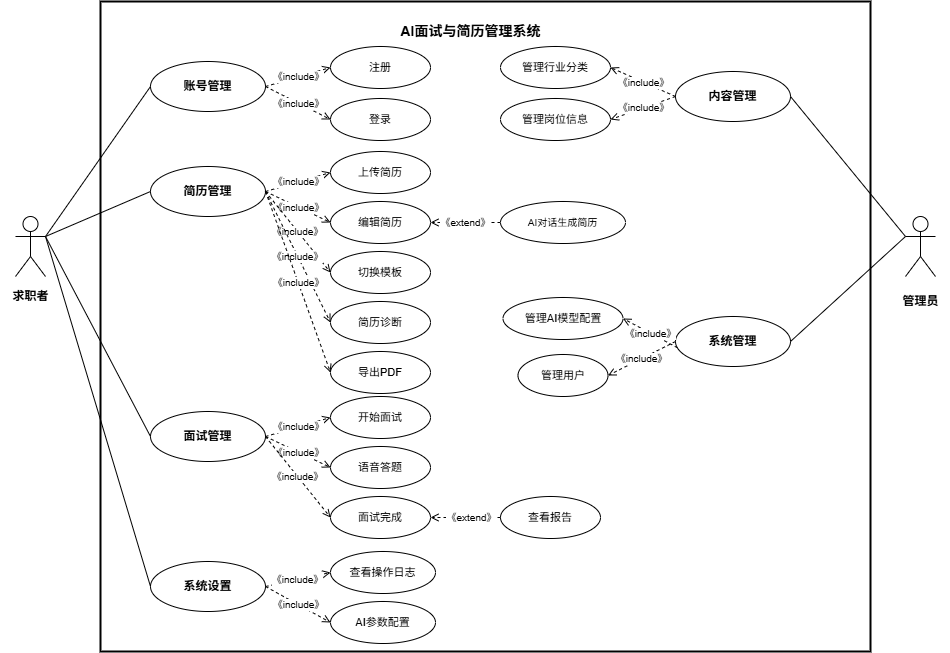

The diagram above was exported from draw.io. Its source (the exported page's mxGraphModel, read from the mxfile embedded in the PNG):
<mxGraphModel dx="1304" dy="896" grid="1" gridSize="10" guides="1" tooltips="1" connect="1" arrows="1" fold="1" page="1" pageScale="1" pageWidth="827" pageHeight="1169" math="0" shadow="0">
  <root>
    <mxCell id="0" />
    <mxCell id="1" parent="0" />
    <mxCell id="yR3em-KqmGDYYjmmGepA-55" value="" style="whiteSpace=wrap;strokeWidth=2;" vertex="1" parent="1">
      <mxGeometry x="260" y="60" width="770" height="650" as="geometry" />
    </mxCell>
    <mxCell id="yR3em-KqmGDYYjmmGepA-56" value="AI面试与简历管理系统" style="text;html=1;align=center;verticalAlign=middle;resizable=0;points=[];autosize=1;strokeColor=none;fillColor=none;fontStyle=1;fontSize=14;" vertex="1" parent="1">
      <mxGeometry x="550" y="75" width="160" height="30" as="geometry" />
    </mxCell>
    <mxCell id="yR3em-KqmGDYYjmmGepA-57" value="Actor" style="shape=umlActor;verticalLabelPosition=bottom;verticalAlign=top;html=1;outlineConnect=0;fontColor=none;noLabel=1;container=1;" vertex="1" parent="1">
      <mxGeometry x="175" y="275" width="30" height="60" as="geometry" />
    </mxCell>
    <mxCell id="yR3em-KqmGDYYjmmGepA-58" value="求职者" style="text;html=1;align=center;verticalAlign=middle;resizable=0;points=[];autosize=1;strokeColor=none;fillColor=none;fontStyle=1;" vertex="1" parent="1">
      <mxGeometry x="160" y="340" width="60" height="30" as="geometry" />
    </mxCell>
    <mxCell id="yR3em-KqmGDYYjmmGepA-59" value="Actor" style="shape=umlActor;verticalLabelPosition=bottom;verticalAlign=top;html=1;outlineConnect=0;fontColor=none;noLabel=1;container=1;" vertex="1" parent="1">
      <mxGeometry x="1065" y="275" width="30" height="60" as="geometry" />
    </mxCell>
    <mxCell id="yR3em-KqmGDYYjmmGepA-60" value="管理员" style="text;html=1;align=center;verticalAlign=middle;resizable=0;points=[];autosize=1;strokeColor=none;fillColor=none;fontStyle=1;" vertex="1" parent="1">
      <mxGeometry x="1050" y="345" width="60" height="30" as="geometry" />
    </mxCell>
    <mxCell id="yR3em-KqmGDYYjmmGepA-61" value="账号管理" style="ellipse;whiteSpace=wrap;html=1;fontStyle=1;" vertex="1" parent="1">
      <mxGeometry x="310" y="120" width="115" height="50" as="geometry" />
    </mxCell>
    <mxCell id="yR3em-KqmGDYYjmmGepA-62" value="注册" style="ellipse;whiteSpace=wrap;html=1;fontSize=11;" vertex="1" parent="1">
      <mxGeometry x="490" y="105" width="100" height="42" as="geometry" />
    </mxCell>
    <mxCell id="yR3em-KqmGDYYjmmGepA-63" value="登录" style="ellipse;whiteSpace=wrap;html=1;fontSize=11;" vertex="1" parent="1">
      <mxGeometry x="490" y="157" width="100" height="42" as="geometry" />
    </mxCell>
    <mxCell id="yR3em-KqmGDYYjmmGepA-64" value="简历管理" style="ellipse;whiteSpace=wrap;html=1;fontStyle=1;" vertex="1" parent="1">
      <mxGeometry x="310" y="225" width="115" height="50" as="geometry" />
    </mxCell>
    <mxCell id="yR3em-KqmGDYYjmmGepA-65" value="上传简历" style="ellipse;whiteSpace=wrap;html=1;fontSize=11;" vertex="1" parent="1">
      <mxGeometry x="490" y="210" width="100" height="42" as="geometry" />
    </mxCell>
    <mxCell id="yR3em-KqmGDYYjmmGepA-66" value="编辑简历" style="ellipse;whiteSpace=wrap;html=1;fontSize=11;" vertex="1" parent="1">
      <mxGeometry x="490" y="260" width="100" height="42" as="geometry" />
    </mxCell>
    <mxCell id="yR3em-KqmGDYYjmmGepA-67" value="切换模板" style="ellipse;whiteSpace=wrap;html=1;fontSize=11;" vertex="1" parent="1">
      <mxGeometry x="490" y="310" width="100" height="42" as="geometry" />
    </mxCell>
    <mxCell id="yR3em-KqmGDYYjmmGepA-68" value="简历诊断" style="ellipse;whiteSpace=wrap;html=1;fontSize=11;" vertex="1" parent="1">
      <mxGeometry x="490" y="360" width="100" height="42" as="geometry" />
    </mxCell>
    <mxCell id="yR3em-KqmGDYYjmmGepA-69" value="导出PDF" style="ellipse;whiteSpace=wrap;html=1;fontSize=11;" vertex="1" parent="1">
      <mxGeometry x="490" y="410" width="100" height="42" as="geometry" />
    </mxCell>
    <mxCell id="yR3em-KqmGDYYjmmGepA-70" value="AI对话生成简历" style="ellipse;whiteSpace=wrap;html=1;fontSize=10;" vertex="1" parent="1">
      <mxGeometry x="660" y="260" width="125" height="42" as="geometry" />
    </mxCell>
    <mxCell id="yR3em-KqmGDYYjmmGepA-71" value="面试管理" style="ellipse;whiteSpace=wrap;html=1;fontStyle=1;" vertex="1" parent="1">
      <mxGeometry x="310" y="470" width="115" height="50" as="geometry" />
    </mxCell>
    <mxCell id="yR3em-KqmGDYYjmmGepA-72" value="开始面试" style="ellipse;whiteSpace=wrap;html=1;fontSize=11;" vertex="1" parent="1">
      <mxGeometry x="490" y="455" width="100" height="42" as="geometry" />
    </mxCell>
    <mxCell id="yR3em-KqmGDYYjmmGepA-73" value="语音答题" style="ellipse;whiteSpace=wrap;html=1;fontSize=11;" vertex="1" parent="1">
      <mxGeometry x="490" y="505" width="100" height="42" as="geometry" />
    </mxCell>
    <mxCell id="yR3em-KqmGDYYjmmGepA-74" value="面试完成" style="ellipse;whiteSpace=wrap;html=1;fontSize=11;" vertex="1" parent="1">
      <mxGeometry x="490" y="555" width="100" height="42" as="geometry" />
    </mxCell>
    <mxCell id="yR3em-KqmGDYYjmmGepA-75" value="查看报告" style="ellipse;whiteSpace=wrap;html=1;fontSize=11;" vertex="1" parent="1">
      <mxGeometry x="660" y="555" width="100" height="42" as="geometry" />
    </mxCell>
    <mxCell id="yR3em-KqmGDYYjmmGepA-76" value="系统设置" style="ellipse;whiteSpace=wrap;html=1;fontStyle=1;" vertex="1" parent="1">
      <mxGeometry x="310" y="620" width="115" height="50" as="geometry" />
    </mxCell>
    <mxCell id="yR3em-KqmGDYYjmmGepA-77" value="查看操作日志" style="ellipse;whiteSpace=wrap;html=1;fontSize=11;" vertex="1" parent="1">
      <mxGeometry x="490" y="610" width="105" height="42" as="geometry" />
    </mxCell>
    <mxCell id="yR3em-KqmGDYYjmmGepA-78" value="AI参数配置" style="ellipse;whiteSpace=wrap;html=1;fontSize=11;" vertex="1" parent="1">
      <mxGeometry x="490" y="660" width="105" height="42" as="geometry" />
    </mxCell>
    <mxCell id="yR3em-KqmGDYYjmmGepA-79" value="内容管理" style="ellipse;whiteSpace=wrap;html=1;fontStyle=1;" vertex="1" parent="1">
      <mxGeometry x="835" y="130" width="115" height="50" as="geometry" />
    </mxCell>
    <mxCell id="yR3em-KqmGDYYjmmGepA-80" value="管理行业分类" style="ellipse;whiteSpace=wrap;html=1;fontSize=11;" vertex="1" parent="1">
      <mxGeometry x="660" y="105" width="110" height="42" as="geometry" />
    </mxCell>
    <mxCell id="yR3em-KqmGDYYjmmGepA-81" value="管理岗位信息" style="ellipse;whiteSpace=wrap;html=1;fontSize=11;" vertex="1" parent="1">
      <mxGeometry x="660" y="157" width="110" height="42" as="geometry" />
    </mxCell>
    <mxCell id="yR3em-KqmGDYYjmmGepA-82" value="系统管理" style="ellipse;whiteSpace=wrap;html=1;fontStyle=1;" vertex="1" parent="1">
      <mxGeometry x="835" y="375" width="115" height="50" as="geometry" />
    </mxCell>
    <mxCell id="yR3em-KqmGDYYjmmGepA-83" value="管理AI模型配置" style="ellipse;whiteSpace=wrap;html=1;fontSize=11;" vertex="1" parent="1">
      <mxGeometry x="662.5" y="356" width="120" height="42" as="geometry" />
    </mxCell>
    <mxCell id="yR3em-KqmGDYYjmmGepA-84" value="管理用户" style="ellipse;whiteSpace=wrap;html=1;fontSize=11;" vertex="1" parent="1">
      <mxGeometry x="677.5" y="413" width="90" height="42" as="geometry" />
    </mxCell>
    <mxCell id="yR3em-KqmGDYYjmmGepA-85" value="" style="startArrow=none;endArrow=none;rounded=0;entryX=0;entryY=0.5;entryDx=0;entryDy=0;startFill=0;exitX=1;exitY=0.3333333333333333;exitDx=0;exitDy=0;exitPerimeter=0;" edge="1" parent="1" target="yR3em-KqmGDYYjmmGepA-61" source="yR3em-KqmGDYYjmmGepA-57">
      <mxGeometry relative="1" as="geometry">
        <mxPoint x="85" y="350" as="sourcePoint" />
      </mxGeometry>
    </mxCell>
    <mxCell id="yR3em-KqmGDYYjmmGepA-86" value="" style="startArrow=none;endArrow=none;rounded=0;entryX=0;entryY=0.5;entryDx=0;entryDy=0;startFill=0;exitX=1;exitY=0.3333333333333333;exitDx=0;exitDy=0;exitPerimeter=0;" edge="1" parent="1" target="yR3em-KqmGDYYjmmGepA-64" source="yR3em-KqmGDYYjmmGepA-57">
      <mxGeometry relative="1" as="geometry">
        <mxPoint x="85" y="350" as="sourcePoint" />
      </mxGeometry>
    </mxCell>
    <mxCell id="yR3em-KqmGDYYjmmGepA-87" value="" style="startArrow=none;endArrow=none;rounded=0;entryX=0;entryY=0.5;entryDx=0;entryDy=0;startFill=0;exitX=1;exitY=0.3333333333333333;exitDx=0;exitDy=0;exitPerimeter=0;" edge="1" parent="1" target="yR3em-KqmGDYYjmmGepA-71" source="yR3em-KqmGDYYjmmGepA-57">
      <mxGeometry relative="1" as="geometry">
        <mxPoint x="85" y="350" as="sourcePoint" />
      </mxGeometry>
    </mxCell>
    <mxCell id="yR3em-KqmGDYYjmmGepA-88" value="" style="startArrow=none;endArrow=none;rounded=0;entryX=0;entryY=0.5;entryDx=0;entryDy=0;startFill=0;exitX=1;exitY=0.3333333333333333;exitDx=0;exitDy=0;exitPerimeter=0;" edge="1" parent="1" target="yR3em-KqmGDYYjmmGepA-76" source="yR3em-KqmGDYYjmmGepA-57">
      <mxGeometry relative="1" as="geometry">
        <mxPoint x="85" y="350" as="sourcePoint" />
      </mxGeometry>
    </mxCell>
    <mxCell id="yR3em-KqmGDYYjmmGepA-89" value="" style="startArrow=none;endArrow=none;rounded=0;entryX=1;entryY=0.5;entryDx=0;entryDy=0;startFill=0;exitX=0;exitY=0.3333333333333333;exitDx=0;exitDy=0;exitPerimeter=0;" edge="1" parent="1" target="yR3em-KqmGDYYjmmGepA-79" source="yR3em-KqmGDYYjmmGepA-59">
      <mxGeometry relative="1" as="geometry">
        <mxPoint x="1220" y="161" as="sourcePoint" />
      </mxGeometry>
    </mxCell>
    <mxCell id="yR3em-KqmGDYYjmmGepA-90" value="" style="startArrow=none;endArrow=none;rounded=0;entryX=1;entryY=0.5;entryDx=0;entryDy=0;startFill=0;exitX=0;exitY=0.3333333333333333;exitDx=0;exitDy=0;exitPerimeter=0;" edge="1" parent="1" target="yR3em-KqmGDYYjmmGepA-82" source="yR3em-KqmGDYYjmmGepA-59">
      <mxGeometry relative="1" as="geometry">
        <mxPoint x="1220" y="161" as="sourcePoint" />
      </mxGeometry>
    </mxCell>
    <mxCell id="yR3em-KqmGDYYjmmGepA-91" value="《include》" style="endArrow=open;html=1;dashed=1;startArrow=none;fontSize=10;exitX=1;exitY=0.5;exitDx=0;exitDy=0;entryX=0;entryY=0.5;entryDx=0;entryDy=0;" edge="1" parent="1" source="yR3em-KqmGDYYjmmGepA-61" target="yR3em-KqmGDYYjmmGepA-62">
      <mxGeometry relative="1" as="geometry" />
    </mxCell>
    <mxCell id="yR3em-KqmGDYYjmmGepA-92" value="《include》" style="endArrow=open;html=1;dashed=1;startArrow=none;fontSize=10;exitX=1;exitY=0.5;exitDx=0;exitDy=0;entryX=0;entryY=0.5;entryDx=0;entryDy=0;" edge="1" parent="1" source="yR3em-KqmGDYYjmmGepA-61" target="yR3em-KqmGDYYjmmGepA-63">
      <mxGeometry x="0.0028" relative="1" as="geometry">
        <mxPoint as="offset" />
      </mxGeometry>
    </mxCell>
    <mxCell id="yR3em-KqmGDYYjmmGepA-93" value="《include》" style="endArrow=open;html=1;dashed=1;startArrow=none;fontSize=10;exitX=1;exitY=0.5;exitDx=0;exitDy=0;entryX=0;entryY=0.5;entryDx=0;entryDy=0;" edge="1" parent="1" source="yR3em-KqmGDYYjmmGepA-64" target="yR3em-KqmGDYYjmmGepA-65">
      <mxGeometry relative="1" as="geometry" />
    </mxCell>
    <mxCell id="yR3em-KqmGDYYjmmGepA-94" value="《include》" style="endArrow=open;html=1;dashed=1;startArrow=none;fontSize=10;exitX=1;exitY=0.5;exitDx=0;exitDy=0;entryX=0;entryY=0.5;entryDx=0;entryDy=0;" edge="1" parent="1" source="yR3em-KqmGDYYjmmGepA-64" target="yR3em-KqmGDYYjmmGepA-66">
      <mxGeometry relative="1" as="geometry" />
    </mxCell>
    <mxCell id="yR3em-KqmGDYYjmmGepA-95" value="《include》" style="endArrow=open;html=1;dashed=1;startArrow=none;fontSize=10;exitX=1;exitY=0.5;exitDx=0;exitDy=0;entryX=0;entryY=0.5;entryDx=0;entryDy=0;" edge="1" parent="1" source="yR3em-KqmGDYYjmmGepA-64" target="yR3em-KqmGDYYjmmGepA-67">
      <mxGeometry relative="1" as="geometry" />
    </mxCell>
    <mxCell id="yR3em-KqmGDYYjmmGepA-96" value="《include》" style="endArrow=open;html=1;dashed=1;startArrow=none;fontSize=10;exitX=1;exitY=0.5;exitDx=0;exitDy=0;entryX=0;entryY=0.5;entryDx=0;entryDy=0;" edge="1" parent="1" source="yR3em-KqmGDYYjmmGepA-64" target="yR3em-KqmGDYYjmmGepA-68">
      <mxGeometry relative="1" as="geometry" />
    </mxCell>
    <mxCell id="yR3em-KqmGDYYjmmGepA-97" value="《include》" style="endArrow=open;html=1;dashed=1;startArrow=none;fontSize=10;exitX=1;exitY=0.5;exitDx=0;exitDy=0;entryX=0;entryY=0.5;entryDx=0;entryDy=0;" edge="1" parent="1" source="yR3em-KqmGDYYjmmGepA-64" target="yR3em-KqmGDYYjmmGepA-69">
      <mxGeometry relative="1" as="geometry" />
    </mxCell>
    <mxCell id="yR3em-KqmGDYYjmmGepA-98" value="《include》" style="endArrow=open;html=1;dashed=1;startArrow=none;fontSize=10;exitX=1;exitY=0.5;exitDx=0;exitDy=0;entryX=0;entryY=0.5;entryDx=0;entryDy=0;" edge="1" parent="1" source="yR3em-KqmGDYYjmmGepA-71" target="yR3em-KqmGDYYjmmGepA-72">
      <mxGeometry relative="1" as="geometry" />
    </mxCell>
    <mxCell id="yR3em-KqmGDYYjmmGepA-99" value="《include》" style="endArrow=open;html=1;dashed=1;startArrow=none;fontSize=10;exitX=1;exitY=0.5;exitDx=0;exitDy=0;entryX=0;entryY=0.5;entryDx=0;entryDy=0;" edge="1" parent="1" source="yR3em-KqmGDYYjmmGepA-71" target="yR3em-KqmGDYYjmmGepA-73">
      <mxGeometry relative="1" as="geometry" />
    </mxCell>
    <mxCell id="yR3em-KqmGDYYjmmGepA-100" value="《include》" style="endArrow=open;html=1;dashed=1;startArrow=none;fontSize=10;exitX=1;exitY=0.5;exitDx=0;exitDy=0;entryX=0;entryY=0.5;entryDx=0;entryDy=0;" edge="1" parent="1" source="yR3em-KqmGDYYjmmGepA-71" target="yR3em-KqmGDYYjmmGepA-74">
      <mxGeometry relative="1" as="geometry" />
    </mxCell>
    <mxCell id="yR3em-KqmGDYYjmmGepA-101" value="《include》" style="endArrow=open;html=1;dashed=1;startArrow=none;fontSize=10;exitX=1;exitY=0.5;exitDx=0;exitDy=0;entryX=0;entryY=0.5;entryDx=0;entryDy=0;" edge="1" parent="1" source="yR3em-KqmGDYYjmmGepA-76" target="yR3em-KqmGDYYjmmGepA-77">
      <mxGeometry relative="1" as="geometry" />
    </mxCell>
    <mxCell id="yR3em-KqmGDYYjmmGepA-102" value="《include》" style="endArrow=open;html=1;dashed=1;startArrow=none;fontSize=10;exitX=1;exitY=0.5;exitDx=0;exitDy=0;entryX=0;entryY=0.5;entryDx=0;entryDy=0;" edge="1" parent="1" source="yR3em-KqmGDYYjmmGepA-76" target="yR3em-KqmGDYYjmmGepA-78">
      <mxGeometry relative="1" as="geometry" />
    </mxCell>
    <mxCell id="yR3em-KqmGDYYjmmGepA-103" value="《include》" style="endArrow=open;html=1;dashed=1;startArrow=none;fontSize=10;exitX=0;exitY=0.5;exitDx=0;exitDy=0;entryX=1;entryY=0.5;entryDx=0;entryDy=0;" edge="1" parent="1" source="yR3em-KqmGDYYjmmGepA-79" target="yR3em-KqmGDYYjmmGepA-80">
      <mxGeometry x="0.006" relative="1" as="geometry">
        <mxPoint x="720" y="143" as="sourcePoint" />
        <mxPoint as="offset" />
      </mxGeometry>
    </mxCell>
    <mxCell id="yR3em-KqmGDYYjmmGepA-104" value="《include》" style="endArrow=open;html=1;dashed=1;startArrow=none;fontSize=10;exitX=0;exitY=0.5;exitDx=0;exitDy=0;entryX=1;entryY=0.5;entryDx=0;entryDy=0;" edge="1" parent="1" source="yR3em-KqmGDYYjmmGepA-79" target="yR3em-KqmGDYYjmmGepA-81">
      <mxGeometry x="0.0028" relative="1" as="geometry">
        <mxPoint x="720" y="143" as="sourcePoint" />
        <mxPoint as="offset" />
      </mxGeometry>
    </mxCell>
    <mxCell id="yR3em-KqmGDYYjmmGepA-105" value="《include》" style="endArrow=open;html=1;dashed=1;startArrow=none;fontSize=10;exitX=0.017;exitY=0.625;exitDx=0;exitDy=0;entryX=1;entryY=0.5;entryDx=0;entryDy=0;exitPerimeter=0;" edge="1" parent="1" source="yR3em-KqmGDYYjmmGepA-82" target="yR3em-KqmGDYYjmmGepA-83">
      <mxGeometry x="-0.0077" relative="1" as="geometry">
        <mxPoint x="827" y="356" as="sourcePoint" />
        <mxPoint as="offset" />
      </mxGeometry>
    </mxCell>
    <mxCell id="yR3em-KqmGDYYjmmGepA-106" value="《include》" style="endArrow=open;html=1;dashed=1;startArrow=none;fontSize=10;exitX=0;exitY=0.5;exitDx=0;exitDy=0;entryX=1;entryY=0.5;entryDx=0;entryDy=0;" edge="1" parent="1" source="yR3em-KqmGDYYjmmGepA-82" target="yR3em-KqmGDYYjmmGepA-84">
      <mxGeometry x="0.006" relative="1" as="geometry">
        <mxPoint x="827" y="356" as="sourcePoint" />
        <mxPoint as="offset" />
      </mxGeometry>
    </mxCell>
    <mxCell id="yR3em-KqmGDYYjmmGepA-107" value="《extend》" style="endArrow=open;html=1;dashed=1;startArrow=none;fontSize=10;exitX=0;exitY=0.5;exitDx=0;exitDy=0;entryX=1;entryY=0.5;entryDx=0;entryDy=0;" edge="1" parent="1" source="yR3em-KqmGDYYjmmGepA-75" target="yR3em-KqmGDYYjmmGepA-74">
      <mxGeometry x="-0.1429" relative="1" as="geometry">
        <mxPoint as="offset" />
      </mxGeometry>
    </mxCell>
    <mxCell id="yR3em-KqmGDYYjmmGepA-108" value="《extend》" style="endArrow=open;html=1;dashed=1;startArrow=none;fontSize=10;exitX=0;exitY=0.5;exitDx=0;exitDy=0;entryX=1;entryY=0.5;entryDx=0;entryDy=0;" edge="1" parent="1" source="yR3em-KqmGDYYjmmGepA-70" target="yR3em-KqmGDYYjmmGepA-66">
      <mxGeometry relative="1" as="geometry" />
    </mxCell>
  </root>
</mxGraphModel>